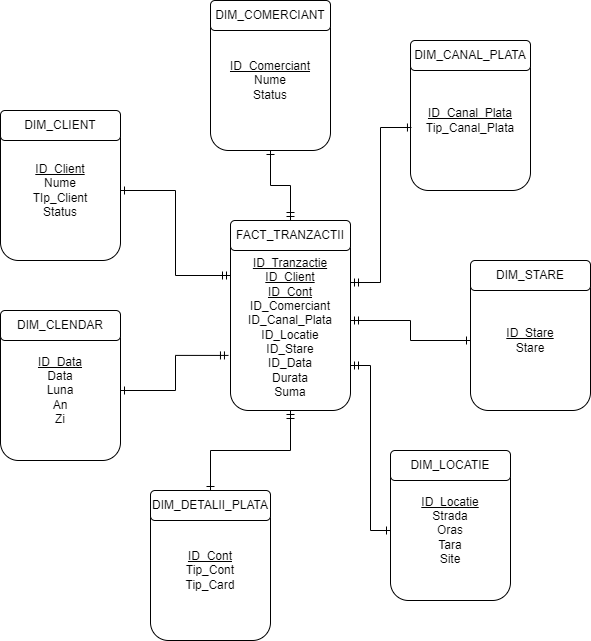

The diagram above was exported from draw.io. Its source (the exported page's mxGraphModel, read from the mxfile embedded in the PNG):
<mxGraphModel dx="792" dy="778" grid="1" gridSize="10" guides="1" tooltips="1" connect="1" arrows="1" fold="1" page="1" pageScale="1" pageWidth="827" pageHeight="1169" math="0" shadow="0">
  <root>
    <mxCell id="WIyWlLk6GJQsqaUBKTNV-0" />
    <mxCell id="WIyWlLk6GJQsqaUBKTNV-1" parent="WIyWlLk6GJQsqaUBKTNV-0" />
    <mxCell id="lUxp24Kd_BccewUgmqaI-4" style="edgeStyle=orthogonalEdgeStyle;rounded=0;orthogonalLoop=1;jettySize=auto;html=1;exitX=-0.017;exitY=0.694;exitDx=0;exitDy=0;entryX=1;entryY=0.5;entryDx=0;entryDy=0;endArrow=ERone;endFill=0;startArrow=ERmandOne;startFill=0;exitPerimeter=0;" parent="WIyWlLk6GJQsqaUBKTNV-1" source="lUxp24Kd_BccewUgmqaI-1" target="lUxp24Kd_BccewUgmqaI-2" edge="1">
      <mxGeometry relative="1" as="geometry" />
    </mxCell>
    <mxCell id="lUxp24Kd_BccewUgmqaI-1" value="&lt;u&gt;&lt;br&gt;ID_Tranzactie&lt;br&gt;ID_Client&lt;br&gt;ID_Cont&lt;/u&gt;&lt;br&gt;ID_Comerciant&lt;br&gt;ID_Canal_Plata&lt;br&gt;ID_Locatie&lt;br&gt;ID_Stare&lt;br&gt;ID_Data&lt;br&gt;Durata&lt;br&gt;Suma" style="rounded=1;whiteSpace=wrap;html=1;" parent="WIyWlLk6GJQsqaUBKTNV-1" vertex="1">
      <mxGeometry x="349" y="450" width="120" height="180" as="geometry" />
    </mxCell>
    <mxCell id="lUxp24Kd_BccewUgmqaI-0" value="FACT_TRANZACTII" style="rounded=1;whiteSpace=wrap;html=1;" parent="WIyWlLk6GJQsqaUBKTNV-1" vertex="1">
      <mxGeometry x="349" y="440" width="120" height="30" as="geometry" />
    </mxCell>
    <mxCell id="lUxp24Kd_BccewUgmqaI-2" value="&lt;u&gt;ID_Data&lt;br&gt;&lt;/u&gt;Data&lt;br&gt;Luna&lt;br&gt;An&lt;br&gt;Zi" style="rounded=1;whiteSpace=wrap;html=1;" parent="WIyWlLk6GJQsqaUBKTNV-1" vertex="1">
      <mxGeometry x="119" y="540" width="120" height="140" as="geometry" />
    </mxCell>
    <mxCell id="lUxp24Kd_BccewUgmqaI-3" value="DIM_CLENDAR" style="rounded=1;whiteSpace=wrap;html=1;" parent="WIyWlLk6GJQsqaUBKTNV-1" vertex="1">
      <mxGeometry x="119" y="530" width="120" height="30" as="geometry" />
    </mxCell>
    <mxCell id="lUxp24Kd_BccewUgmqaI-5" value="&lt;u&gt;ID_Client&lt;/u&gt;&lt;br&gt;Nume&lt;br&gt;TIp_Client&lt;br&gt;Status" style="rounded=1;whiteSpace=wrap;html=1;" parent="WIyWlLk6GJQsqaUBKTNV-1" vertex="1">
      <mxGeometry x="119" y="340" width="120" height="140" as="geometry" />
    </mxCell>
    <mxCell id="lUxp24Kd_BccewUgmqaI-6" value="DIM_CLIENT" style="rounded=1;whiteSpace=wrap;html=1;" parent="WIyWlLk6GJQsqaUBKTNV-1" vertex="1">
      <mxGeometry x="119" y="330" width="120" height="30" as="geometry" />
    </mxCell>
    <mxCell id="lUxp24Kd_BccewUgmqaI-7" style="edgeStyle=orthogonalEdgeStyle;rounded=0;orthogonalLoop=1;jettySize=auto;html=1;exitX=0;exitY=0.25;exitDx=0;exitDy=0;entryX=1;entryY=0.5;entryDx=0;entryDy=0;endArrow=ERone;endFill=0;startArrow=ERmandOne;startFill=0;" parent="WIyWlLk6GJQsqaUBKTNV-1" source="lUxp24Kd_BccewUgmqaI-1" target="lUxp24Kd_BccewUgmqaI-5" edge="1">
      <mxGeometry relative="1" as="geometry">
        <mxPoint x="579" y="315" as="sourcePoint" />
        <mxPoint x="399" y="375" as="targetPoint" />
      </mxGeometry>
    </mxCell>
    <mxCell id="lUxp24Kd_BccewUgmqaI-9" value="&lt;u&gt;ID_Canal_Plata&lt;/u&gt;&lt;br&gt;Tip_Canal_Plata" style="rounded=1;whiteSpace=wrap;html=1;" parent="WIyWlLk6GJQsqaUBKTNV-1" vertex="1">
      <mxGeometry x="529" y="270" width="120" height="140" as="geometry" />
    </mxCell>
    <mxCell id="lUxp24Kd_BccewUgmqaI-10" value="DIM_CANAL_PLATA" style="rounded=1;whiteSpace=wrap;html=1;" parent="WIyWlLk6GJQsqaUBKTNV-1" vertex="1">
      <mxGeometry x="529" y="260" width="120" height="30" as="geometry" />
    </mxCell>
    <mxCell id="lUxp24Kd_BccewUgmqaI-11" value="&lt;u&gt;ID_Locatie&lt;/u&gt;&lt;br&gt;Strada&lt;br&gt;Oras&lt;br&gt;Tara&lt;br&gt;Site" style="rounded=1;whiteSpace=wrap;html=1;" parent="WIyWlLk6GJQsqaUBKTNV-1" vertex="1">
      <mxGeometry x="509" y="680" width="120" height="140" as="geometry" />
    </mxCell>
    <mxCell id="lUxp24Kd_BccewUgmqaI-12" value="DIM_LOCATIE" style="rounded=1;whiteSpace=wrap;html=1;" parent="WIyWlLk6GJQsqaUBKTNV-1" vertex="1">
      <mxGeometry x="509" y="670" width="120" height="30" as="geometry" />
    </mxCell>
    <mxCell id="lUxp24Kd_BccewUgmqaI-13" style="edgeStyle=orthogonalEdgeStyle;rounded=0;orthogonalLoop=1;jettySize=auto;html=1;exitX=1;exitY=0.75;exitDx=0;exitDy=0;entryX=0;entryY=0.5;entryDx=0;entryDy=0;endArrow=ERone;endFill=0;startArrow=ERmandOne;startFill=0;" parent="WIyWlLk6GJQsqaUBKTNV-1" source="lUxp24Kd_BccewUgmqaI-1" target="lUxp24Kd_BccewUgmqaI-11" edge="1">
      <mxGeometry relative="1" as="geometry">
        <mxPoint x="359" y="505" as="sourcePoint" />
        <mxPoint x="249" y="420" as="targetPoint" />
      </mxGeometry>
    </mxCell>
    <mxCell id="lUxp24Kd_BccewUgmqaI-14" style="edgeStyle=orthogonalEdgeStyle;rounded=0;orthogonalLoop=1;jettySize=auto;html=1;exitX=1;exitY=0.289;exitDx=0;exitDy=0;entryX=0.008;entryY=0.55;entryDx=0;entryDy=0;endArrow=ERone;endFill=0;startArrow=ERmandOne;startFill=0;entryPerimeter=0;exitPerimeter=0;" parent="WIyWlLk6GJQsqaUBKTNV-1" source="lUxp24Kd_BccewUgmqaI-1" target="lUxp24Kd_BccewUgmqaI-9" edge="1">
      <mxGeometry relative="1" as="geometry">
        <mxPoint x="369" y="515" as="sourcePoint" />
        <mxPoint x="259" y="430" as="targetPoint" />
      </mxGeometry>
    </mxCell>
    <mxCell id="lUxp24Kd_BccewUgmqaI-20" style="edgeStyle=orthogonalEdgeStyle;rounded=0;orthogonalLoop=1;jettySize=auto;html=1;startArrow=ERone;startFill=0;endArrow=ERmandOne;endFill=0;" parent="WIyWlLk6GJQsqaUBKTNV-1" source="lUxp24Kd_BccewUgmqaI-15" target="lUxp24Kd_BccewUgmqaI-0" edge="1">
      <mxGeometry relative="1" as="geometry" />
    </mxCell>
    <mxCell id="lUxp24Kd_BccewUgmqaI-15" value="&lt;u&gt;ID_Comerciant&lt;/u&gt;&lt;br&gt;Nume&lt;br&gt;Status" style="rounded=1;whiteSpace=wrap;html=1;" parent="WIyWlLk6GJQsqaUBKTNV-1" vertex="1">
      <mxGeometry x="329" y="230" width="120" height="140" as="geometry" />
    </mxCell>
    <mxCell id="lUxp24Kd_BccewUgmqaI-16" value="DIM_COMERCIANT" style="rounded=1;whiteSpace=wrap;html=1;" parent="WIyWlLk6GJQsqaUBKTNV-1" vertex="1">
      <mxGeometry x="329" y="220" width="120" height="30" as="geometry" />
    </mxCell>
    <mxCell id="lUxp24Kd_BccewUgmqaI-21" value="&lt;u&gt;ID_Cont&lt;/u&gt;&lt;br&gt;Tip_Cont&lt;br&gt;Tip_Card" style="rounded=1;whiteSpace=wrap;html=1;" parent="WIyWlLk6GJQsqaUBKTNV-1" vertex="1">
      <mxGeometry x="269" y="720" width="120" height="140" as="geometry" />
    </mxCell>
    <mxCell id="lUxp24Kd_BccewUgmqaI-23" style="edgeStyle=orthogonalEdgeStyle;rounded=0;orthogonalLoop=1;jettySize=auto;html=1;entryX=0.5;entryY=1;entryDx=0;entryDy=0;startArrow=ERone;startFill=0;endArrow=ERmandOne;endFill=0;" parent="WIyWlLk6GJQsqaUBKTNV-1" source="lUxp24Kd_BccewUgmqaI-22" target="lUxp24Kd_BccewUgmqaI-1" edge="1">
      <mxGeometry relative="1" as="geometry" />
    </mxCell>
    <mxCell id="lUxp24Kd_BccewUgmqaI-22" value="DIM_DETALII_PLATA" style="rounded=1;whiteSpace=wrap;html=1;" parent="WIyWlLk6GJQsqaUBKTNV-1" vertex="1">
      <mxGeometry x="269" y="710" width="120" height="30" as="geometry" />
    </mxCell>
    <mxCell id="YQ-KRqaUmPQCBYRh6oX--0" value="&lt;u&gt;ID_Stare&lt;/u&gt;&lt;br&gt;Stare" style="rounded=1;whiteSpace=wrap;html=1;" parent="WIyWlLk6GJQsqaUBKTNV-1" vertex="1">
      <mxGeometry x="589" y="490" width="120" height="140" as="geometry" />
    </mxCell>
    <mxCell id="YQ-KRqaUmPQCBYRh6oX--1" value="DIM_STARE" style="rounded=1;whiteSpace=wrap;html=1;" parent="WIyWlLk6GJQsqaUBKTNV-1" vertex="1">
      <mxGeometry x="589" y="480" width="120" height="30" as="geometry" />
    </mxCell>
    <mxCell id="YQ-KRqaUmPQCBYRh6oX--3" style="edgeStyle=orthogonalEdgeStyle;rounded=0;orthogonalLoop=1;jettySize=auto;html=1;exitX=1;exitY=0.5;exitDx=0;exitDy=0;entryX=0;entryY=0.5;entryDx=0;entryDy=0;endArrow=ERone;endFill=0;startArrow=ERmandOne;startFill=0;" parent="WIyWlLk6GJQsqaUBKTNV-1" source="lUxp24Kd_BccewUgmqaI-1" target="YQ-KRqaUmPQCBYRh6oX--0" edge="1">
      <mxGeometry relative="1" as="geometry">
        <mxPoint x="479" y="512.02" as="sourcePoint" />
        <mxPoint x="539.96" y="357" as="targetPoint" />
      </mxGeometry>
    </mxCell>
  </root>
</mxGraphModel>